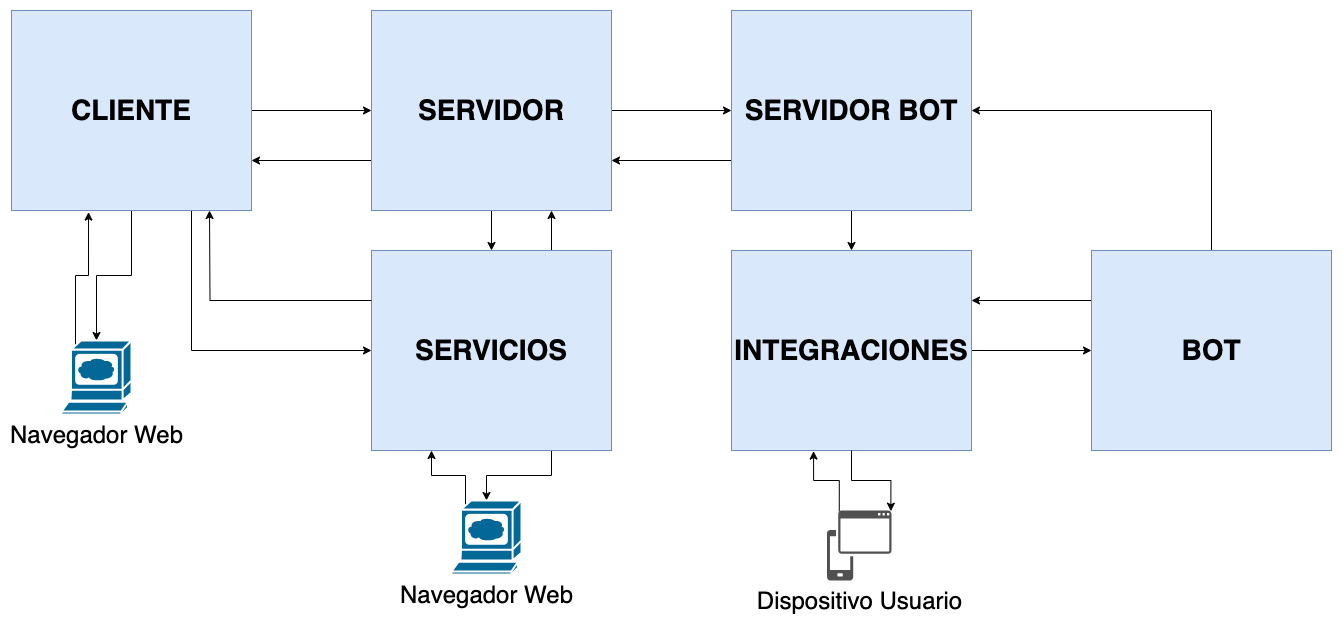

The diagram above was exported from draw.io. Its source (the exported page's mxGraphModel, read from the mxfile embedded in the PNG):
<mxGraphModel dx="1298" dy="808" grid="1" gridSize="10" guides="1" tooltips="1" connect="1" arrows="1" fold="1" page="1" pageScale="1" pageWidth="850" pageHeight="1100" math="0" shadow="0">
  <root>
    <mxCell id="0" />
    <mxCell id="1" value="containers" style="" parent="0" />
    <mxCell id="TKSxcTB7mL48njWIbNsr-16" style="edgeStyle=orthogonalEdgeStyle;rounded=0;orthogonalLoop=1;jettySize=auto;html=1;exitX=0.5;exitY=1;exitDx=0;exitDy=0;" parent="1" source="komrigK7Vt0HTuFKPwD9-1" target="TKSxcTB7mL48njWIbNsr-14" edge="1">
      <mxGeometry relative="1" as="geometry" />
    </mxCell>
    <mxCell id="TKSxcTB7mL48njWIbNsr-17" style="edgeStyle=orthogonalEdgeStyle;rounded=0;orthogonalLoop=1;jettySize=auto;html=1;exitX=1;exitY=0.5;exitDx=0;exitDy=0;" parent="1" source="komrigK7Vt0HTuFKPwD9-1" target="TKSxcTB7mL48njWIbNsr-7" edge="1">
      <mxGeometry relative="1" as="geometry" />
    </mxCell>
    <mxCell id="TKSxcTB7mL48njWIbNsr-21" style="edgeStyle=orthogonalEdgeStyle;rounded=0;orthogonalLoop=1;jettySize=auto;html=1;exitX=0.75;exitY=1;exitDx=0;exitDy=0;entryX=0;entryY=0.5;entryDx=0;entryDy=0;" parent="1" source="komrigK7Vt0HTuFKPwD9-1" target="TKSxcTB7mL48njWIbNsr-8" edge="1">
      <mxGeometry relative="1" as="geometry" />
    </mxCell>
    <mxCell id="komrigK7Vt0HTuFKPwD9-1" value="&lt;b&gt;CLIENTE&lt;/b&gt;" style="rounded=0;whiteSpace=wrap;html=1;labelBackgroundColor=none;verticalAlign=middle;fillColor=#dae8fc;strokeColor=#6c8ebf;fontSize=28;" parent="1" vertex="1">
      <mxGeometry x="200" y="120" width="240" height="200" as="geometry" />
    </mxCell>
    <mxCell id="TKSxcTB7mL48njWIbNsr-18" style="edgeStyle=orthogonalEdgeStyle;rounded=0;orthogonalLoop=1;jettySize=auto;html=1;exitX=0;exitY=0.75;exitDx=0;exitDy=0;entryX=1;entryY=0.75;entryDx=0;entryDy=0;" parent="1" source="TKSxcTB7mL48njWIbNsr-7" target="komrigK7Vt0HTuFKPwD9-1" edge="1">
      <mxGeometry relative="1" as="geometry" />
    </mxCell>
    <mxCell id="TKSxcTB7mL48njWIbNsr-19" style="edgeStyle=orthogonalEdgeStyle;rounded=0;orthogonalLoop=1;jettySize=auto;html=1;exitX=0.5;exitY=1;exitDx=0;exitDy=0;entryX=0.5;entryY=0;entryDx=0;entryDy=0;" parent="1" source="TKSxcTB7mL48njWIbNsr-7" target="TKSxcTB7mL48njWIbNsr-8" edge="1">
      <mxGeometry relative="1" as="geometry" />
    </mxCell>
    <mxCell id="TKSxcTB7mL48njWIbNsr-22" style="edgeStyle=orthogonalEdgeStyle;rounded=0;orthogonalLoop=1;jettySize=auto;html=1;exitX=1;exitY=0.5;exitDx=0;exitDy=0;entryX=0;entryY=0.5;entryDx=0;entryDy=0;" parent="1" source="TKSxcTB7mL48njWIbNsr-7" target="TKSxcTB7mL48njWIbNsr-9" edge="1">
      <mxGeometry relative="1" as="geometry" />
    </mxCell>
    <mxCell id="TKSxcTB7mL48njWIbNsr-7" value="&lt;b&gt;SERVIDOR&lt;/b&gt;" style="rounded=0;whiteSpace=wrap;html=1;labelBackgroundColor=none;verticalAlign=middle;fillColor=#dae8fc;strokeColor=#6c8ebf;fontSize=28;" parent="1" vertex="1">
      <mxGeometry x="560" y="120" width="240" height="200" as="geometry" />
    </mxCell>
    <mxCell id="TKSxcTB7mL48njWIbNsr-20" style="edgeStyle=orthogonalEdgeStyle;rounded=0;orthogonalLoop=1;jettySize=auto;html=1;exitX=0.75;exitY=0;exitDx=0;exitDy=0;entryX=0.75;entryY=1;entryDx=0;entryDy=0;" parent="1" source="TKSxcTB7mL48njWIbNsr-8" target="TKSxcTB7mL48njWIbNsr-7" edge="1">
      <mxGeometry relative="1" as="geometry" />
    </mxCell>
    <mxCell id="TKSxcTB7mL48njWIbNsr-48" style="edgeStyle=orthogonalEdgeStyle;rounded=0;orthogonalLoop=1;jettySize=auto;html=1;exitX=0.75;exitY=1;exitDx=0;exitDy=0;" parent="1" source="TKSxcTB7mL48njWIbNsr-8" target="TKSxcTB7mL48njWIbNsr-39" edge="1">
      <mxGeometry relative="1" as="geometry" />
    </mxCell>
    <mxCell id="TKSxcTB7mL48njWIbNsr-8" value="&lt;b&gt;SERVICIOS&lt;/b&gt;" style="rounded=0;whiteSpace=wrap;html=1;labelBackgroundColor=none;verticalAlign=middle;fillColor=#dae8fc;strokeColor=#6c8ebf;fontSize=28;" parent="1" vertex="1">
      <mxGeometry x="560" y="360" width="240" height="200" as="geometry" />
    </mxCell>
    <mxCell id="TKSxcTB7mL48njWIbNsr-23" style="edgeStyle=orthogonalEdgeStyle;rounded=0;orthogonalLoop=1;jettySize=auto;html=1;exitX=0;exitY=0.75;exitDx=0;exitDy=0;entryX=1;entryY=0.75;entryDx=0;entryDy=0;" parent="1" source="TKSxcTB7mL48njWIbNsr-9" target="TKSxcTB7mL48njWIbNsr-7" edge="1">
      <mxGeometry relative="1" as="geometry" />
    </mxCell>
    <mxCell id="TKSxcTB7mL48njWIbNsr-27" style="edgeStyle=orthogonalEdgeStyle;rounded=0;orthogonalLoop=1;jettySize=auto;html=1;exitX=0.5;exitY=1;exitDx=0;exitDy=0;entryX=0.5;entryY=0;entryDx=0;entryDy=0;" parent="1" source="TKSxcTB7mL48njWIbNsr-9" target="TKSxcTB7mL48njWIbNsr-10" edge="1">
      <mxGeometry relative="1" as="geometry" />
    </mxCell>
    <mxCell id="TKSxcTB7mL48njWIbNsr-9" value="&lt;b&gt;SERVIDOR BOT&lt;/b&gt;" style="rounded=0;whiteSpace=wrap;html=1;labelBackgroundColor=none;verticalAlign=middle;fillColor=#dae8fc;strokeColor=#6c8ebf;fontSize=28;" parent="1" vertex="1">
      <mxGeometry x="920" y="120" width="240" height="200" as="geometry" />
    </mxCell>
    <mxCell id="TKSxcTB7mL48njWIbNsr-25" style="edgeStyle=orthogonalEdgeStyle;rounded=0;orthogonalLoop=1;jettySize=auto;html=1;exitX=1;exitY=0.5;exitDx=0;exitDy=0;entryX=0;entryY=0.5;entryDx=0;entryDy=0;" parent="1" source="TKSxcTB7mL48njWIbNsr-10" target="TKSxcTB7mL48njWIbNsr-11" edge="1">
      <mxGeometry relative="1" as="geometry" />
    </mxCell>
    <mxCell id="TKSxcTB7mL48njWIbNsr-10" value="&lt;b&gt;INTEGRACIONES&lt;/b&gt;" style="rounded=0;whiteSpace=wrap;html=1;labelBackgroundColor=none;verticalAlign=middle;fillColor=#dae8fc;strokeColor=#6c8ebf;fontSize=28;" parent="1" vertex="1">
      <mxGeometry x="920" y="360" width="240" height="200" as="geometry" />
    </mxCell>
    <mxCell id="TKSxcTB7mL48njWIbNsr-24" style="edgeStyle=orthogonalEdgeStyle;rounded=0;orthogonalLoop=1;jettySize=auto;html=1;exitX=0.5;exitY=0;exitDx=0;exitDy=0;entryX=1;entryY=0.5;entryDx=0;entryDy=0;" parent="1" source="TKSxcTB7mL48njWIbNsr-11" target="TKSxcTB7mL48njWIbNsr-9" edge="1">
      <mxGeometry relative="1" as="geometry" />
    </mxCell>
    <mxCell id="TKSxcTB7mL48njWIbNsr-26" style="edgeStyle=orthogonalEdgeStyle;rounded=0;orthogonalLoop=1;jettySize=auto;html=1;exitX=0;exitY=0.25;exitDx=0;exitDy=0;entryX=1;entryY=0.25;entryDx=0;entryDy=0;" parent="1" source="TKSxcTB7mL48njWIbNsr-11" target="TKSxcTB7mL48njWIbNsr-10" edge="1">
      <mxGeometry relative="1" as="geometry" />
    </mxCell>
    <mxCell id="TKSxcTB7mL48njWIbNsr-11" value="&lt;b&gt;BOT&lt;/b&gt;" style="rounded=0;whiteSpace=wrap;html=1;labelBackgroundColor=none;verticalAlign=middle;fillColor=#dae8fc;strokeColor=#6c8ebf;fontSize=28;" parent="1" vertex="1">
      <mxGeometry x="1280" y="360" width="240" height="200" as="geometry" />
    </mxCell>
    <mxCell id="TKSxcTB7mL48njWIbNsr-15" style="edgeStyle=orthogonalEdgeStyle;rounded=0;orthogonalLoop=1;jettySize=auto;html=1;exitX=0.2;exitY=0.06;exitDx=0;exitDy=0;exitPerimeter=0;entryX=0.321;entryY=1.008;entryDx=0;entryDy=0;entryPerimeter=0;" parent="1" source="TKSxcTB7mL48njWIbNsr-14" target="komrigK7Vt0HTuFKPwD9-1" edge="1">
      <mxGeometry relative="1" as="geometry" />
    </mxCell>
    <mxCell id="TKSxcTB7mL48njWIbNsr-14" value="Navegador Web" style="shape=mxgraph.cisco.computers_and_peripherals.web_browser;html=1;pointerEvents=1;dashed=0;fillColor=#036897;strokeColor=#ffffff;strokeWidth=2;verticalLabelPosition=bottom;verticalAlign=top;align=center;outlineConnect=0;fontSize=24;" parent="1" vertex="1">
      <mxGeometry x="250" y="450" width="70" height="74" as="geometry" />
    </mxCell>
    <mxCell id="TKSxcTB7mL48njWIbNsr-29" value="Dispositivo Usuario" style="sketch=0;pointerEvents=1;shadow=0;dashed=0;html=1;strokeColor=none;labelPosition=center;verticalLabelPosition=bottom;verticalAlign=top;align=center;fillColor=#505050;shape=mxgraph.mscae.intune.device_os;fontSize=24;" parent="1" vertex="1">
      <mxGeometry x="1015.5" y="620" width="64.5" height="70" as="geometry" />
    </mxCell>
    <mxCell id="TKSxcTB7mL48njWIbNsr-32" style="edgeStyle=orthogonalEdgeStyle;rounded=0;orthogonalLoop=1;jettySize=auto;html=1;exitX=0.19;exitY=0.01;exitDx=0;exitDy=0;exitPerimeter=0;entryX=0.342;entryY=1.003;entryDx=0;entryDy=0;entryPerimeter=0;" parent="1" source="TKSxcTB7mL48njWIbNsr-29" target="TKSxcTB7mL48njWIbNsr-10" edge="1">
      <mxGeometry relative="1" as="geometry" />
    </mxCell>
    <mxCell id="TKSxcTB7mL48njWIbNsr-33" style="edgeStyle=orthogonalEdgeStyle;rounded=0;orthogonalLoop=1;jettySize=auto;html=1;exitX=0.5;exitY=1;exitDx=0;exitDy=0;entryX=0.99;entryY=0.01;entryDx=0;entryDy=0;entryPerimeter=0;" parent="1" source="TKSxcTB7mL48njWIbNsr-10" target="TKSxcTB7mL48njWIbNsr-29" edge="1">
      <mxGeometry relative="1" as="geometry" />
    </mxCell>
    <mxCell id="TKSxcTB7mL48njWIbNsr-34" style="edgeStyle=orthogonalEdgeStyle;rounded=0;orthogonalLoop=1;jettySize=auto;html=1;exitX=0;exitY=0.25;exitDx=0;exitDy=0;" parent="1" source="TKSxcTB7mL48njWIbNsr-8" edge="1">
      <mxGeometry relative="1" as="geometry">
        <mxPoint x="398" y="320" as="targetPoint" />
      </mxGeometry>
    </mxCell>
    <mxCell id="TKSxcTB7mL48njWIbNsr-46" style="edgeStyle=orthogonalEdgeStyle;rounded=0;orthogonalLoop=1;jettySize=auto;html=1;exitX=0.2;exitY=0.06;exitDx=0;exitDy=0;exitPerimeter=0;entryX=0.25;entryY=1;entryDx=0;entryDy=0;" parent="1" source="TKSxcTB7mL48njWIbNsr-39" target="TKSxcTB7mL48njWIbNsr-8" edge="1">
      <mxGeometry relative="1" as="geometry" />
    </mxCell>
    <mxCell id="TKSxcTB7mL48njWIbNsr-39" value="Navegador Web" style="shape=mxgraph.cisco.computers_and_peripherals.web_browser;html=1;pointerEvents=1;dashed=0;fillColor=#036897;strokeColor=#ffffff;strokeWidth=2;verticalLabelPosition=bottom;verticalAlign=top;align=center;outlineConnect=0;fontSize=24;" parent="1" vertex="1">
      <mxGeometry x="640" y="610" width="70" height="74" as="geometry" />
    </mxCell>
  </root>
</mxGraphModel>